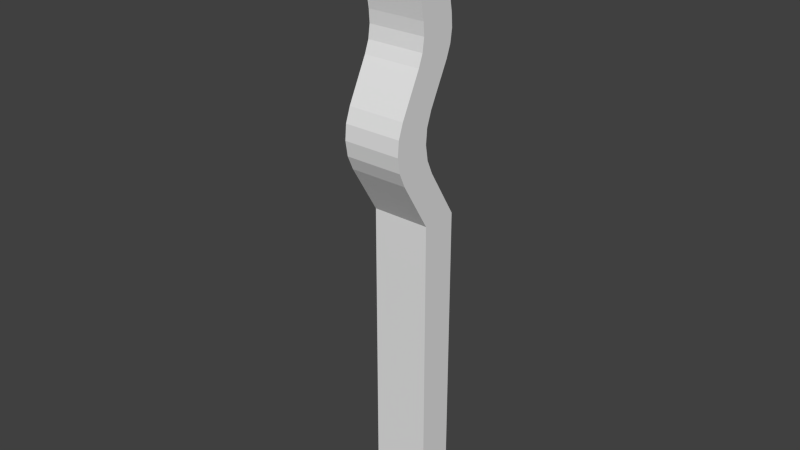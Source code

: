 # Source: man.p12.blend  (saved by Blender 2.76.0; exported with 4.5.12 LTS)
import bpy
from mathutils import Matrix  # noqa: F401  (used for matrix-valued properties, if any)

bpy.ops.wm.read_factory_settings(use_empty=True)
scene = bpy.context.scene
scene.name = 'Scene'

# ---- collections
col_collection_1 = bpy.data.collections.new('Collection 1'); scene.collection.children.link(col_collection_1)

# ---- world
world_world = bpy.data.worlds.new('World'); scene.world = world_world
world_world.color = (0.05088, 0.05088, 0.05088)
world_world.use_sun_shadow = False
world_world.sun_shadow_jitter_overblur = 0.0
world_world.cycles.sampling_method = 'MANUAL'
world_world.cycles.sample_map_resolution = 256

# ---- meshes
me_man_p12 = bpy.data.meshes.new('man.p12')
me_man_p12.from_pydata([(0.007261, 2.518e-05, 0.09001), (0.007261, -0.009692, 0.1061), (-0.01174, 2.518e-05, 0.09001), (-0.01174, -0.009692, 0.1061), (0.007261, 1.144e-05, 8.844e-06), (-0.01174, 1.144e-05, 8.836e-06), (-0.01174, 2.518e-05, 0.09001), (0.007261, 0.01201, 7.525e-07), (-0.01174, 0.01201, 7.525e-07), (-0.01174, 1.144e-05, 8.836e-06), (0.007261, 0.01208, 0.09), (-0.01174, 0.01208, 0.09), (-0.01174, 0.01201, 7.525e-07), (0.007261, 0.002413, 0.106), (-0.01174, 0.002413, 0.106), (-0.01174, 0.01208, 0.09), (-0.01174, 0.0003798, 0.1106), (0.007261, 0.0003798, 0.1106), (-0.01174, -0.0004436, 0.1156), (0.007261, -0.0004436, 0.1156), (-0.01174, -5.404e-06, 0.1206), (0.007261, -5.404e-06, 0.1206), (-0.01174, 0.001667, 0.1253), (0.007261, 0.001667, 0.1253), (0.007261, 0.008199, 0.1383), (-0.01174, 0.008199, 0.1383), (-0.01174, 0.009691, 0.1423), (0.007261, 0.009691, 0.1423), (-0.01174, 0.01031, 0.1465), (0.007261, 0.01031, 0.1465), (-0.01174, 0.01002, 0.1508), (0.007261, 0.01002, 0.1508), (0.007261, 0.006349, 0.1718), (-0.01174, 0.006349, 0.1718), (-0.01174, 0.01002, 0.1508), (-0.01174, 0.006349, 0.1718), (-0.01174, 0.004778, 0.1739), (0.007261, 0.004778, 0.1739), (-0.01174, 0.002449, 0.1752), (0.007261, 0.002449, 0.1752), (-0.01174, -0.0001989, 0.1753), (0.007261, -0.0001989, 0.1753), (-0.01174, -0.002668, 0.1744), (0.007261, -0.002668, 0.1744), (-0.01174, -0.004493, 0.1724), (0.007261, -0.004493, 0.1724), (-0.01174, -0.005331, 0.1699), (0.007261, -0.005331, 0.1699), (0.007261, -0.002017, 0.151), (-0.01174, -0.002017, 0.151), (-0.01174, -0.001732, 0.1468), (0.007261, -0.001732, 0.1468), (-0.01174, -0.00235, 0.1425), (0.007261, -0.00235, 0.1425), (-0.01174, -0.003842, 0.1386), (0.007261, -0.003842, 0.1386), (0.007261, -0.01044, 0.1254), (-0.01174, -0.01044, 0.1254), (-0.01174, -0.003842, 0.1386), (-0.01174, -0.01044, 0.1254), (-0.01174, -0.01211, 0.1207), (0.007261, -0.01211, 0.1207), (-0.01174, -0.01255, 0.1157), (0.007261, -0.01255, 0.1157), (-0.01174, -0.01173, 0.1107), (0.007261, -0.01173, 0.1107), (0.007261, 0.01201, 7.525e-07), (-0.01174, 0.01201, 7.525e-07)], [], [(0, 1, 2), (2, 1, 3), (4, 0, 5), (5, 0, 6), (7, 4, 8), (8, 4, 9), (10, 7, 11), (11, 7, 12), (13, 10, 14), (14, 10, 15), (13, 14, 16), (13, 16, 17), (17, 16, 18), (17, 18, 19), (19, 18, 20), (19, 20, 21), (21, 20, 22), (21, 22, 23), (24, 23, 25), (25, 23, 22), (24, 25, 26), (24, 26, 27), (27, 26, 28), (27, 28, 29), (29, 28, 30), (29, 30, 31), (32, 31, 33), (33, 31, 34), (32, 35, 36), (32, 36, 37), (37, 36, 38), (37, 38, 39), (39, 38, 40), (39, 40, 41), (41, 40, 42), (41, 42, 43), (43, 42, 44), (43, 44, 45), (45, 44, 46), (45, 46, 47), (48, 47, 49), (49, 47, 46), (48, 49, 50), (48, 50, 51), (51, 50, 52), (51, 52, 53), (53, 52, 54), (53, 54, 55), (56, 55, 57), (57, 55, 58), (56, 59, 60), (56, 60, 61), (61, 60, 62), (61, 62, 63), (63, 62, 64), (63, 64, 65), (65, 64, 3), (65, 3, 1), (4, 66, 0), (0, 66, 10), (0, 10, 1), (39, 41, 48), (10, 13, 1), (1, 13, 17), (1, 17, 65), (65, 17, 19), (41, 43, 48), (48, 43, 45), (48, 45, 47), (31, 48, 29), (29, 48, 51), (29, 51, 27), (27, 51, 53), (27, 53, 24), (24, 53, 55), (24, 55, 23), (23, 55, 56), (23, 56, 21), (21, 56, 61), (21, 61, 19), (19, 61, 63), (19, 63, 65), (31, 32, 48), (48, 32, 37), (48, 37, 39), (36, 35, 30), (25, 52, 26), (26, 52, 50), (49, 40, 38), (67, 9, 15), (15, 9, 2), (15, 2, 14), (14, 2, 3), (14, 3, 16), (16, 3, 64), (16, 64, 18), (18, 64, 62), (18, 62, 20), (20, 62, 60), (20, 60, 22), (22, 60, 59), (22, 59, 25), (25, 59, 54), (25, 54, 52), (42, 40, 44), (44, 40, 49), (44, 49, 46), (38, 36, 49), (49, 36, 30), (49, 30, 50), (50, 30, 28), (50, 28, 26)])
me_man_p12.use_remesh_preserve_volume = False
me_man_p12.use_remesh_preserve_attributes = False
me_man_p12.use_mirror_vertex_groups = False
me_man_p12.update()

# ---- objects
ob_man_p12 = bpy.data.objects.new('man.p12', me_man_p12)

# ---- transforms, parenting, visibility, modifiers, constraints
ob_man_p12.location = (0.0, 0.0, 0.0)
ob_man_p12.lineart.crease_threshold = 0.0

# ---- collection membership
col_collection_1.objects.link(ob_man_p12)

# ---- scene / render settings (as saved in the file)
scene.frame_start = 1; scene.frame_end = 250; scene.frame_set(1)
scene.render.engine = 'BLENDER_EEVEE_NEXT'
scene.render.resolution_percentage = 50
scene.render.dither_intensity = 0.0
scene.cycles.use_denoising = False
scene.cycles.samples = 10
scene.cycles.sampling_pattern = 'TABULATED_SOBOL'
scene.cycles.light_sampling_threshold = 0.0
scene.cycles.use_adaptive_sampling = False
scene.cycles.use_light_tree = False
scene.cycles.blur_glossy = 0.0
scene.cycles.pixel_filter_type = 'GAUSSIAN'
scene.cycles.sample_clamp_indirect = 0.0
scene.view_settings.view_transform = 'Standard'
bpy.context.view_layer.update()

# ---- added for rendering (the .blend has no active camera and no usable light): camera, sun
cam_auto = bpy.data.cameras.new('AutoCamera')
cam_auto.lens = 50.0
cam_auto.sensor_width = 36.0
cam_auto.clip_end = 1000.0
ob_auto_camera = bpy.data.objects.new('AutoCamera', cam_auto)
scene.collection.objects.link(ob_auto_camera)
ob_auto_camera.location = (0.182805, -0.222288, 0.235699)
ob_auto_camera.rotation_euler = (1.09748, -7.21219e-08, 0.694738)
scene.camera = ob_auto_camera
light_auto_sun = bpy.data.lights.new('AutoSun', 'SUN')
light_auto_sun.energy = 3.0
light_auto_sun.angle = 0.0523599
ob_auto_sun = bpy.data.objects.new('AutoSun', light_auto_sun)
scene.collection.objects.link(ob_auto_sun)
ob_auto_sun.rotation_euler = (0.872665, 0.174533, 0.523599)
bpy.context.view_layer.update()

